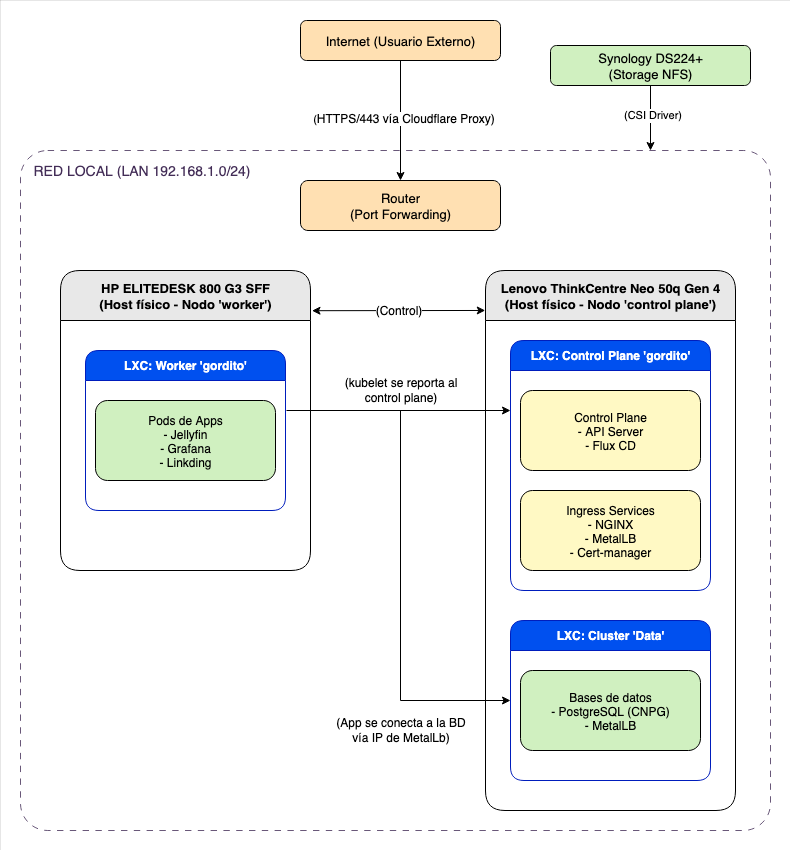

The diagram above was exported from draw.io. Its source (the exported page's mxGraphModel, read from the mxfile embedded in the PNG):
<mxGraphModel dx="1458" dy="871" grid="1" gridSize="10" guides="1" tooltips="1" connect="1" arrows="1" fold="1" page="1" pageScale="1" pageWidth="850" pageHeight="1100" math="0" shadow="0">
  <root>
    <mxCell id="0" />
    <mxCell id="1" parent="0" />
    <mxCell id="B5E23inI0nIXWjZ5xYaG-26" value="" style="rounded=1;whiteSpace=wrap;html=1;fillColor=none;dashed=1;dashPattern=8 8;arcSize=4;fillStyle=dashed;strokeWidth=0.8;fontColor=#ffffff;strokeColor=light-dark(#432D57,#432D57);" parent="1" vertex="1">
      <mxGeometry x="20" y="150" width="750" height="680" as="geometry" />
    </mxCell>
    <mxCell id="B5E23inI0nIXWjZ5xYaG-15" style="edgeStyle=orthogonalEdgeStyle;rounded=0;orthogonalLoop=1;jettySize=auto;html=1;exitX=0.5;exitY=1;exitDx=0;exitDy=0;entryX=0.5;entryY=0;entryDx=0;entryDy=0;" parent="1" source="B5E23inI0nIXWjZ5xYaG-1" target="B5E23inI0nIXWjZ5xYaG-5" edge="1">
      <mxGeometry relative="1" as="geometry" />
    </mxCell>
    <mxCell id="B5E23inI0nIXWjZ5xYaG-18" value="(&lt;font style=&quot;font-size: 12px;&quot;&gt;HTTPS/443 vía Cloudflare Proxy)&lt;/font&gt;" style="edgeLabel;html=1;align=center;verticalAlign=middle;resizable=0;points=[];" parent="B5E23inI0nIXWjZ5xYaG-15" vertex="1" connectable="0">
      <mxGeometry x="-0.05" y="2" relative="1" as="geometry">
        <mxPoint as="offset" />
      </mxGeometry>
    </mxCell>
    <mxCell id="B5E23inI0nIXWjZ5xYaG-1" value="Internet (Usuario Externo)" style="rounded=1;fillColor=#FFE0B2;strokeColor=#000000;fontSize=13;" parent="1" vertex="1">
      <mxGeometry x="300" y="20" width="200" height="40" as="geometry" />
    </mxCell>
    <mxCell id="B5E23inI0nIXWjZ5xYaG-3" value="Synology DS224+&#10;(Storage NFS)" style="rounded=1;fillColor=#D0F0C0;strokeColor=#000000;fontSize=13;" parent="1" vertex="1">
      <mxGeometry x="550" y="45" width="200" height="40" as="geometry" />
    </mxCell>
    <mxCell id="B5E23inI0nIXWjZ5xYaG-5" value="Router&#10;(Port Forwarding)" style="rounded=1;fillColor=#FFE0B2;strokeColor=#000000;fontSize=13;" parent="1" vertex="1">
      <mxGeometry x="300" y="180" width="200" height="50" as="geometry" />
    </mxCell>
    <mxCell id="B5E23inI0nIXWjZ5xYaG-6" value="HP ELITEDESK 800 G3 SFF&#10;(Host físico - Nodo 'worker')" style="swimlane;fillColor=#E8E8E8;strokeColor=#000000;startSize=50;labelBorderColor=none;rounded=1;arcSize=13;fontSize=13;" parent="1" vertex="1">
      <mxGeometry x="60" y="270" width="250" height="300" as="geometry" />
    </mxCell>
    <mxCell id="B5E23inI0nIXWjZ5xYaG-28" value="&lt;span style=&quot;&quot;&gt;&lt;span&gt;LXC: Worker 'gordito'&lt;/span&gt;&lt;/span&gt;" style="swimlane;whiteSpace=wrap;html=1;rounded=1;startSize=30;fillColor=light-dark(#0050ef, #1b2834);fontColor=light-dark(#FFFFFF,#FFFFFF);strokeColor=#001DBC;" parent="B5E23inI0nIXWjZ5xYaG-6" vertex="1">
      <mxGeometry x="25" y="80" width="200" height="160" as="geometry" />
    </mxCell>
    <mxCell id="B5E23inI0nIXWjZ5xYaG-8" value="Pods de Apps&#10;- Jellyfin&#10;- Grafana&#10;- Linkding" style="rounded=1;fillColor=#D0F0C0;strokeColor=#000000;" parent="B5E23inI0nIXWjZ5xYaG-28" vertex="1">
      <mxGeometry x="10" y="50" width="180" height="80" as="geometry" />
    </mxCell>
    <mxCell id="B5E23inI0nIXWjZ5xYaG-19" value="Lenovo ThinkCentre Neo 50q Gen 4&#10;(Host físico - Nodo 'control plane')" style="swimlane;fillColor=#E8E8E8;strokeColor=#000000;startSize=50;rounded=1;arcSize=13;fontSize=13;" parent="1" vertex="1">
      <mxGeometry x="485" y="270" width="250" height="540" as="geometry" />
    </mxCell>
    <mxCell id="B5E23inI0nIXWjZ5xYaG-33" value="LXC: Cluster 'Data'" style="swimlane;whiteSpace=wrap;html=1;rounded=1;startSize=30;fillColor=light-dark(#0050ef, #1b2834);fontColor=light-dark(#FFFFFF,#FFFFFF);strokeColor=#001DBC;" parent="B5E23inI0nIXWjZ5xYaG-19" vertex="1">
      <mxGeometry x="25" y="350" width="200" height="160" as="geometry" />
    </mxCell>
    <mxCell id="B5E23inI0nIXWjZ5xYaG-30" value="Bases de datos&#10;- PostgreSQL (CNPG)&#10;- MetalLB" style="rounded=1;fillColor=#D0F0C0;strokeColor=#000000;" parent="B5E23inI0nIXWjZ5xYaG-33" vertex="1">
      <mxGeometry x="10" y="50" width="180" height="80" as="geometry" />
    </mxCell>
    <mxCell id="B5E23inI0nIXWjZ5xYaG-29" value="LXC: Control Plane 'gordito'" style="swimlane;whiteSpace=wrap;html=1;rounded=1;startSize=30;fillColor=light-dark(#0050ef, #1b2834);fontColor=light-dark(#FFFFFF,#FFFFFF);strokeColor=#001DBC;" parent="B5E23inI0nIXWjZ5xYaG-19" vertex="1">
      <mxGeometry x="25" y="70" width="200" height="250" as="geometry" />
    </mxCell>
    <mxCell id="B5E23inI0nIXWjZ5xYaG-32" value="Ingress Services&#10;- NGINX&#10;- MetalLB&#10;- Cert-manager" style="rounded=1;fillColor=#FFF9C4;strokeColor=#000000;" parent="B5E23inI0nIXWjZ5xYaG-29" vertex="1">
      <mxGeometry x="10" y="150" width="180" height="80" as="geometry" />
    </mxCell>
    <mxCell id="B5E23inI0nIXWjZ5xYaG-31" value="Control Plane&#10;- API Server&#10;- Flux CD" style="rounded=1;fillColor=#FFF9C4;strokeColor=#000000;" parent="B5E23inI0nIXWjZ5xYaG-29" vertex="1">
      <mxGeometry x="10" y="50" width="180" height="80" as="geometry" />
    </mxCell>
    <mxCell id="B5E23inI0nIXWjZ5xYaG-36" value="&lt;font style=&quot;font-size: 14px;&quot;&gt;RED LOCAL (LAN 192.168.1.0/24)&lt;/font&gt;" style="edgeLabel;html=1;align=center;verticalAlign=middle;resizable=0;points=[];fontColor=light-dark(#432D57,#000000);" parent="1" vertex="1" connectable="0">
      <mxGeometry x="140" y="170" as="geometry" />
    </mxCell>
    <mxCell id="B5E23inI0nIXWjZ5xYaG-38" value="(Control)" style="endArrow=classic;startArrow=classic;html=1;rounded=0;fontSize=12;exitX=1.006;exitY=0.134;exitDx=0;exitDy=0;exitPerimeter=0;entryX=-0.001;entryY=0.074;entryDx=0;entryDy=0;entryPerimeter=0;" parent="1" source="B5E23inI0nIXWjZ5xYaG-6" target="B5E23inI0nIXWjZ5xYaG-19" edge="1">
      <mxGeometry width="50" height="50" relative="1" as="geometry">
        <mxPoint x="316" y="310" as="sourcePoint" />
        <mxPoint x="473" y="310" as="targetPoint" />
        <Array as="points" />
      </mxGeometry>
    </mxCell>
    <mxCell id="B5E23inI0nIXWjZ5xYaG-42" value="" style="endArrow=classic;html=1;rounded=0;endFill=1;" parent="1" edge="1">
      <mxGeometry width="50" height="50" relative="1" as="geometry">
        <mxPoint x="286" y="410" as="sourcePoint" />
        <mxPoint x="510" y="410" as="targetPoint" />
      </mxGeometry>
    </mxCell>
    <mxCell id="B5E23inI0nIXWjZ5xYaG-43" value="" style="endArrow=none;html=1;rounded=0;" parent="1" edge="1">
      <mxGeometry width="50" height="50" relative="1" as="geometry">
        <mxPoint x="400" y="410" as="sourcePoint" />
        <mxPoint x="400" y="700" as="targetPoint" />
      </mxGeometry>
    </mxCell>
    <mxCell id="B5E23inI0nIXWjZ5xYaG-44" value="" style="endArrow=classic;html=1;rounded=0;entryX=0;entryY=0.5;entryDx=0;entryDy=0;" parent="1" target="B5E23inI0nIXWjZ5xYaG-33" edge="1">
      <mxGeometry width="50" height="50" relative="1" as="geometry">
        <mxPoint x="400" y="700" as="sourcePoint" />
        <mxPoint x="440" y="740" as="targetPoint" />
      </mxGeometry>
    </mxCell>
    <mxCell id="B5E23inI0nIXWjZ5xYaG-45" value="&lt;div&gt;(kubelet se reporta al&lt;/div&gt;&lt;div&gt;control plane)&lt;/div&gt;" style="text;html=1;align=center;verticalAlign=middle;resizable=0;points=[];autosize=1;strokeColor=none;fillColor=none;" parent="1" vertex="1">
      <mxGeometry x="330" y="370" width="140" height="40" as="geometry" />
    </mxCell>
    <mxCell id="B5E23inI0nIXWjZ5xYaG-46" value="&lt;div&gt;(App se conecta a la BD&lt;/div&gt;&lt;div&gt;vía IP de MetalLb)&lt;/div&gt;" style="text;html=1;align=center;verticalAlign=middle;resizable=0;points=[];autosize=1;strokeColor=none;fillColor=none;" parent="1" vertex="1">
      <mxGeometry x="325" y="710" width="150" height="40" as="geometry" />
    </mxCell>
    <mxCell id="B5E23inI0nIXWjZ5xYaG-47" value="" style="endArrow=none;html=1;rounded=0;entryX=0.5;entryY=1;entryDx=0;entryDy=0;startArrow=classic;startFill=1;endFill=0;" parent="1" target="B5E23inI0nIXWjZ5xYaG-3" edge="1">
      <mxGeometry width="50" height="50" relative="1" as="geometry">
        <mxPoint x="650" y="150" as="sourcePoint" />
        <mxPoint x="810" y="230" as="targetPoint" />
      </mxGeometry>
    </mxCell>
    <mxCell id="B5E23inI0nIXWjZ5xYaG-48" value="(CSI Driver)" style="edgeLabel;html=1;align=center;verticalAlign=middle;resizable=0;points=[];" parent="B5E23inI0nIXWjZ5xYaG-47" vertex="1" connectable="0">
      <mxGeometry x="0.0946" y="-1" relative="1" as="geometry">
        <mxPoint as="offset" />
      </mxGeometry>
    </mxCell>
    <mxCell id="9zmkCHerIfAe6ze3FZXc-4" value="" style="rounded=0;whiteSpace=wrap;html=1;fillColor=none;strokeWidth=0;" vertex="1" parent="1">
      <mxGeometry width="790" height="850" as="geometry" />
    </mxCell>
  </root>
</mxGraphModel>